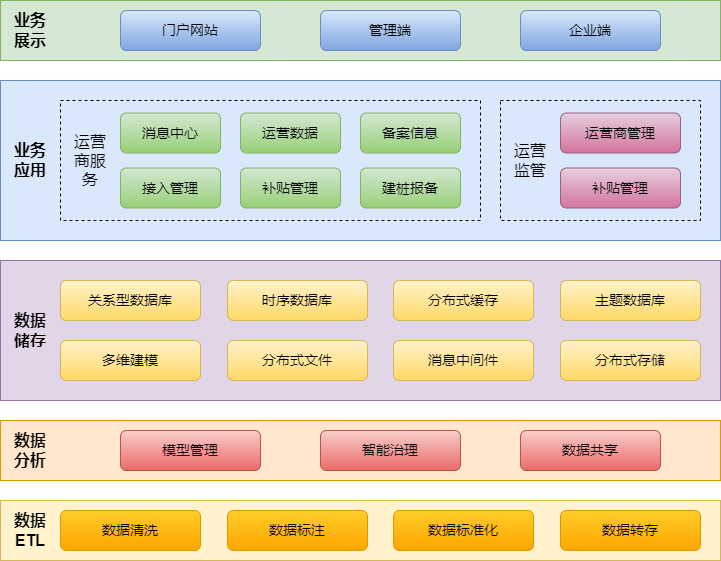

The diagram above was exported from draw.io. Its source (the exported page's mxGraphModel, read from the mxfile embedded in the PNG):
<mxGraphModel dx="1426" dy="759" grid="1" gridSize="10" guides="1" tooltips="1" connect="1" arrows="1" fold="1" page="1" pageScale="1" pageWidth="827" pageHeight="1169" math="0" shadow="0">
  <root>
    <mxCell id="0" />
    <mxCell id="1" parent="0" />
    <mxCell id="e3TOGBoLspZ7OObCWNy2-5" value="" style="rounded=0;whiteSpace=wrap;html=1;fillColor=#dae8fc;strokeColor=#6c8ebf;" vertex="1" parent="1">
      <mxGeometry x="40" y="120" width="720" height="160" as="geometry" />
    </mxCell>
    <mxCell id="e3TOGBoLspZ7OObCWNy2-1" value="" style="rounded=0;whiteSpace=wrap;html=1;fillColor=#d5e8d4;strokeColor=#82b366;" vertex="1" parent="1">
      <mxGeometry x="40" y="40" width="720" height="60" as="geometry" />
    </mxCell>
    <mxCell id="e3TOGBoLspZ7OObCWNy2-2" value="业务展示" style="text;html=1;strokeColor=none;fillColor=none;align=center;verticalAlign=middle;whiteSpace=wrap;rounded=0;fontSize=16;fontStyle=1;spacingLeft=10;spacingRight=10;" vertex="1" parent="1">
      <mxGeometry x="40" y="40" width="60" height="60" as="geometry" />
    </mxCell>
    <mxCell id="e3TOGBoLspZ7OObCWNy2-3" value="门户网站" style="rounded=1;whiteSpace=wrap;html=1;fontSize=14;fillColor=#dae8fc;strokeColor=#6c8ebf;gradientColor=#7ea6e0;" vertex="1" parent="1">
      <mxGeometry x="160" y="50" width="140" height="40" as="geometry" />
    </mxCell>
    <mxCell id="e3TOGBoLspZ7OObCWNy2-4" value="业务应用" style="text;html=1;strokeColor=none;fillColor=none;align=center;verticalAlign=middle;whiteSpace=wrap;rounded=0;fontSize=16;fontStyle=1;spacingLeft=10;spacingRight=10;" vertex="1" parent="1">
      <mxGeometry x="40" y="170" width="60" height="60" as="geometry" />
    </mxCell>
    <mxCell id="e3TOGBoLspZ7OObCWNy2-6" value="" style="rounded=0;whiteSpace=wrap;html=1;dashed=1;fillColor=none;" vertex="1" parent="1">
      <mxGeometry x="100" y="140" width="420" height="120" as="geometry" />
    </mxCell>
    <mxCell id="e3TOGBoLspZ7OObCWNy2-7" value="" style="rounded=0;whiteSpace=wrap;html=1;dashed=1;fillColor=none;" vertex="1" parent="1">
      <mxGeometry x="540" y="140" width="200" height="120" as="geometry" />
    </mxCell>
    <mxCell id="e3TOGBoLspZ7OObCWNy2-8" value="管理端" style="rounded=1;whiteSpace=wrap;html=1;fontSize=14;fillColor=#dae8fc;strokeColor=#6c8ebf;gradientColor=#7ea6e0;" vertex="1" parent="1">
      <mxGeometry x="360" y="50" width="140" height="40" as="geometry" />
    </mxCell>
    <mxCell id="e3TOGBoLspZ7OObCWNy2-9" value="企业端" style="rounded=1;whiteSpace=wrap;html=1;fontSize=14;fillColor=#dae8fc;strokeColor=#6c8ebf;gradientColor=#7ea6e0;" vertex="1" parent="1">
      <mxGeometry x="560" y="50" width="140" height="40" as="geometry" />
    </mxCell>
    <mxCell id="e3TOGBoLspZ7OObCWNy2-11" value="消息中心" style="rounded=1;whiteSpace=wrap;html=1;fontSize=14;fillColor=#d5e8d4;strokeColor=#82b366;gradientColor=#97d077;" vertex="1" parent="1">
      <mxGeometry x="160" y="152.5" width="100" height="40" as="geometry" />
    </mxCell>
    <mxCell id="e3TOGBoLspZ7OObCWNy2-12" value="运营数据" style="rounded=1;whiteSpace=wrap;html=1;fontSize=14;fillColor=#d5e8d4;strokeColor=#82b366;gradientColor=#97d077;" vertex="1" parent="1">
      <mxGeometry x="280" y="152.5" width="100" height="40" as="geometry" />
    </mxCell>
    <mxCell id="e3TOGBoLspZ7OObCWNy2-13" value="备案信息" style="rounded=1;whiteSpace=wrap;html=1;fontSize=14;fillColor=#d5e8d4;strokeColor=#82b366;gradientColor=#97d077;" vertex="1" parent="1">
      <mxGeometry x="400" y="152.5" width="100" height="40" as="geometry" />
    </mxCell>
    <mxCell id="e3TOGBoLspZ7OObCWNy2-14" value="建桩报备" style="rounded=1;whiteSpace=wrap;html=1;fontSize=14;fillColor=#d5e8d4;strokeColor=#82b366;gradientColor=#97d077;" vertex="1" parent="1">
      <mxGeometry x="400" y="207.5" width="100" height="40" as="geometry" />
    </mxCell>
    <mxCell id="e3TOGBoLspZ7OObCWNy2-15" value="补贴管理" style="rounded=1;whiteSpace=wrap;html=1;fontSize=14;fillColor=#d5e8d4;strokeColor=#82b366;gradientColor=#97d077;" vertex="1" parent="1">
      <mxGeometry x="280" y="207.5" width="100" height="40" as="geometry" />
    </mxCell>
    <mxCell id="e3TOGBoLspZ7OObCWNy2-16" value="接入管理" style="rounded=1;whiteSpace=wrap;html=1;fontSize=14;fillColor=#d5e8d4;strokeColor=#82b366;gradientColor=#97d077;" vertex="1" parent="1">
      <mxGeometry x="160" y="207.5" width="100" height="40" as="geometry" />
    </mxCell>
    <mxCell id="e3TOGBoLspZ7OObCWNy2-17" value="运营商管理" style="rounded=1;whiteSpace=wrap;html=1;fontSize=14;fillColor=#e6d0de;strokeColor=#996185;gradientColor=#d5739d;" vertex="1" parent="1">
      <mxGeometry x="600" y="152.5" width="120" height="40" as="geometry" />
    </mxCell>
    <mxCell id="e3TOGBoLspZ7OObCWNy2-18" value="补贴管理" style="rounded=1;whiteSpace=wrap;html=1;fontSize=14;fillColor=#e6d0de;strokeColor=#996185;gradientColor=#d5739d;" vertex="1" parent="1">
      <mxGeometry x="600" y="207.5" width="120" height="40" as="geometry" />
    </mxCell>
    <mxCell id="e3TOGBoLspZ7OObCWNy2-19" value="运营商服务" style="text;html=1;strokeColor=none;fillColor=none;align=center;verticalAlign=middle;whiteSpace=wrap;rounded=0;fontSize=16;fontStyle=0;spacingLeft=10;spacingRight=10;" vertex="1" parent="1">
      <mxGeometry x="100" y="170" width="60" height="60" as="geometry" />
    </mxCell>
    <mxCell id="e3TOGBoLspZ7OObCWNy2-20" value="运营监管" style="text;html=1;strokeColor=none;fillColor=none;align=center;verticalAlign=middle;whiteSpace=wrap;rounded=0;fontSize=16;fontStyle=0;spacingLeft=10;spacingRight=10;" vertex="1" parent="1">
      <mxGeometry x="540" y="170" width="60" height="60" as="geometry" />
    </mxCell>
    <mxCell id="e3TOGBoLspZ7OObCWNy2-21" value="" style="rounded=0;whiteSpace=wrap;html=1;fillColor=#e1d5e7;strokeColor=#9673a6;" vertex="1" parent="1">
      <mxGeometry x="40" y="300" width="720" height="140" as="geometry" />
    </mxCell>
    <mxCell id="e3TOGBoLspZ7OObCWNy2-22" value="数据储存" style="text;html=1;strokeColor=none;fillColor=none;align=center;verticalAlign=middle;whiteSpace=wrap;rounded=0;fontSize=16;fontStyle=1;spacingLeft=10;spacingRight=10;" vertex="1" parent="1">
      <mxGeometry x="40" y="340" width="60" height="60" as="geometry" />
    </mxCell>
    <mxCell id="e3TOGBoLspZ7OObCWNy2-23" value="关系型数据库" style="rounded=1;whiteSpace=wrap;html=1;fontSize=14;fillColor=#fff2cc;strokeColor=#d6b656;gradientColor=#ffd966;" vertex="1" parent="1">
      <mxGeometry x="100" y="320" width="140" height="40" as="geometry" />
    </mxCell>
    <mxCell id="e3TOGBoLspZ7OObCWNy2-24" value="时序数据库" style="rounded=1;whiteSpace=wrap;html=1;fontSize=14;fillColor=#fff2cc;strokeColor=#d6b656;gradientColor=#ffd966;" vertex="1" parent="1">
      <mxGeometry x="267" y="320" width="140" height="40" as="geometry" />
    </mxCell>
    <mxCell id="e3TOGBoLspZ7OObCWNy2-25" value="分布式缓存" style="rounded=1;whiteSpace=wrap;html=1;fontSize=14;fillColor=#fff2cc;strokeColor=#d6b656;gradientColor=#ffd966;" vertex="1" parent="1">
      <mxGeometry x="433" y="320" width="140" height="40" as="geometry" />
    </mxCell>
    <mxCell id="e3TOGBoLspZ7OObCWNy2-26" value="主题数据库" style="rounded=1;whiteSpace=wrap;html=1;fontSize=14;fillColor=#fff2cc;strokeColor=#d6b656;gradientColor=#ffd966;" vertex="1" parent="1">
      <mxGeometry x="600" y="320" width="140" height="40" as="geometry" />
    </mxCell>
    <mxCell id="e3TOGBoLspZ7OObCWNy2-27" value="多维建模" style="rounded=1;whiteSpace=wrap;html=1;fontSize=14;fillColor=#fff2cc;strokeColor=#d6b656;gradientColor=#ffd966;" vertex="1" parent="1">
      <mxGeometry x="100" y="380" width="140" height="40" as="geometry" />
    </mxCell>
    <mxCell id="e3TOGBoLspZ7OObCWNy2-28" value="分布式文件" style="rounded=1;whiteSpace=wrap;html=1;fontSize=14;fillColor=#fff2cc;strokeColor=#d6b656;gradientColor=#ffd966;" vertex="1" parent="1">
      <mxGeometry x="267" y="380" width="140" height="40" as="geometry" />
    </mxCell>
    <mxCell id="e3TOGBoLspZ7OObCWNy2-29" value="消息中间件" style="rounded=1;whiteSpace=wrap;html=1;fontSize=14;fillColor=#fff2cc;strokeColor=#d6b656;gradientColor=#ffd966;" vertex="1" parent="1">
      <mxGeometry x="433" y="380" width="140" height="40" as="geometry" />
    </mxCell>
    <mxCell id="e3TOGBoLspZ7OObCWNy2-30" value="分布式存储" style="rounded=1;whiteSpace=wrap;html=1;fontSize=14;fillColor=#fff2cc;strokeColor=#d6b656;gradientColor=#ffd966;" vertex="1" parent="1">
      <mxGeometry x="600" y="380" width="140" height="40" as="geometry" />
    </mxCell>
    <mxCell id="e3TOGBoLspZ7OObCWNy2-31" value="" style="rounded=0;whiteSpace=wrap;html=1;fillColor=#ffe6cc;strokeColor=#d79b00;" vertex="1" parent="1">
      <mxGeometry x="40" y="460" width="720" height="60" as="geometry" />
    </mxCell>
    <mxCell id="e3TOGBoLspZ7OObCWNy2-32" value="数据分析" style="text;html=1;strokeColor=none;fillColor=none;align=center;verticalAlign=middle;whiteSpace=wrap;rounded=0;fontSize=16;fontStyle=1;spacingLeft=10;spacingRight=10;" vertex="1" parent="1">
      <mxGeometry x="40" y="460" width="60" height="60" as="geometry" />
    </mxCell>
    <mxCell id="e3TOGBoLspZ7OObCWNy2-33" value="模型管理" style="rounded=1;whiteSpace=wrap;html=1;fontSize=14;fillColor=#f8cecc;strokeColor=#b85450;gradientColor=#ea6b66;" vertex="1" parent="1">
      <mxGeometry x="160" y="470" width="140" height="40" as="geometry" />
    </mxCell>
    <mxCell id="e3TOGBoLspZ7OObCWNy2-34" value="智能治理" style="rounded=1;whiteSpace=wrap;html=1;fontSize=14;fillColor=#f8cecc;strokeColor=#b85450;gradientColor=#ea6b66;" vertex="1" parent="1">
      <mxGeometry x="360" y="470" width="140" height="40" as="geometry" />
    </mxCell>
    <mxCell id="e3TOGBoLspZ7OObCWNy2-35" value="数据共享" style="rounded=1;whiteSpace=wrap;html=1;fontSize=14;fillColor=#f8cecc;strokeColor=#b85450;gradientColor=#ea6b66;" vertex="1" parent="1">
      <mxGeometry x="560" y="470" width="140" height="40" as="geometry" />
    </mxCell>
    <mxCell id="e3TOGBoLspZ7OObCWNy2-36" value="" style="rounded=0;whiteSpace=wrap;html=1;fillColor=#fff2cc;strokeColor=#d6b656;" vertex="1" parent="1">
      <mxGeometry x="40" y="540" width="720" height="60" as="geometry" />
    </mxCell>
    <mxCell id="e3TOGBoLspZ7OObCWNy2-37" value="数据ETL" style="text;html=1;strokeColor=none;fillColor=none;align=center;verticalAlign=middle;whiteSpace=wrap;rounded=0;fontSize=16;fontStyle=1;spacingLeft=10;spacingRight=10;" vertex="1" parent="1">
      <mxGeometry x="40" y="540" width="60" height="60" as="geometry" />
    </mxCell>
    <mxCell id="e3TOGBoLspZ7OObCWNy2-41" value="数据清洗" style="rounded=1;whiteSpace=wrap;html=1;fontSize=14;fillColor=#ffcd28;strokeColor=#d79b00;gradientColor=#ffa500;" vertex="1" parent="1">
      <mxGeometry x="100" y="550" width="140" height="40" as="geometry" />
    </mxCell>
    <mxCell id="e3TOGBoLspZ7OObCWNy2-42" value="数据标注" style="rounded=1;whiteSpace=wrap;html=1;fontSize=14;fillColor=#ffcd28;strokeColor=#d79b00;gradientColor=#ffa500;" vertex="1" parent="1">
      <mxGeometry x="267" y="550" width="140" height="40" as="geometry" />
    </mxCell>
    <mxCell id="e3TOGBoLspZ7OObCWNy2-43" value="数据标准化" style="rounded=1;whiteSpace=wrap;html=1;fontSize=14;fillColor=#ffcd28;strokeColor=#d79b00;gradientColor=#ffa500;" vertex="1" parent="1">
      <mxGeometry x="433" y="550" width="140" height="40" as="geometry" />
    </mxCell>
    <mxCell id="e3TOGBoLspZ7OObCWNy2-44" value="数据转存" style="rounded=1;whiteSpace=wrap;html=1;fontSize=14;fillColor=#ffcd28;strokeColor=#d79b00;gradientColor=#ffa500;" vertex="1" parent="1">
      <mxGeometry x="600" y="550" width="140" height="40" as="geometry" />
    </mxCell>
  </root>
</mxGraphModel>